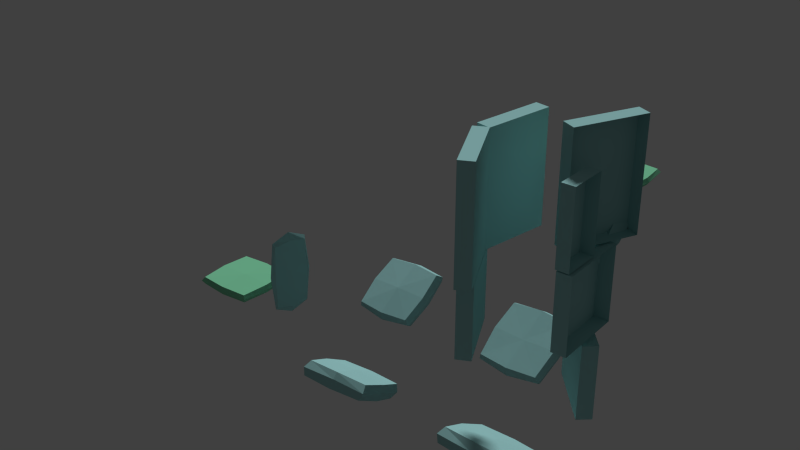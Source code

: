 # Source: high_plateforms.blend  (saved by Blender 2.70.0; exported with 4.5.12 LTS)
import bpy
from mathutils import Matrix  # noqa: F401  (used for matrix-valued properties, if any)

bpy.ops.wm.read_factory_settings(use_empty=True)
scene = bpy.context.scene
scene.name = 'Scene'

# ---- collections
col_collection_1 = bpy.data.collections.new('Collection 1'); scene.collection.children.link(col_collection_1)

# ---- materials (node trees are filled in below, after node groups)
mat_material_003 = bpy.data.materials.new('Material_003')
mat_material_003.alpha_threshold = 0.0
mat_material_003.use_transparent_shadow = False
mat_material_003.diffuse_color = (0.3458, 0.64, 0.64, 1.0)
mat_material_003.specular_color = (0.5, 0.5, 0.5)
mat_material_003.roughness = 0.5
mat_material_003.line_color = (0.0, 0.0, 0.0, 1.0)
mat_material_002 = bpy.data.materials.new('Material_002')
mat_material_002.alpha_threshold = 0.0
mat_material_002.use_transparent_shadow = False
mat_material_002.diffuse_color = (0.2266, 0.6512, 0.3929, 1.0)
mat_material_002.specular_color = (0.5, 0.5, 0.5)
mat_material_002.roughness = 0.5
mat_material_002.line_color = (0.0, 0.0, 0.0, 1.0)
mat_material = bpy.data.materials.new('Material')
mat_material.alpha_threshold = 0.0
mat_material.use_transparent_shadow = False
mat_material.diffuse_color = (0.3458, 0.64, 0.64, 1.0)
mat_material.specular_color = (0.5, 0.5, 0.5)
mat_material.roughness = 0.5
mat_material.line_color = (0.0, 0.0, 0.0, 1.0)
mat_material_004 = bpy.data.materials.new('Material_004')
mat_material_004.alpha_threshold = 0.0
mat_material_004.use_transparent_shadow = False
mat_material_004.diffuse_color = (0.3458, 0.64, 0.64, 1.0)
mat_material_004.specular_color = (0.5, 0.5, 0.5)
mat_material_004.roughness = 0.5
mat_material_004.line_color = (0.0, 0.0, 0.0, 1.0)
mat_material_005 = bpy.data.materials.new('Material_005')
mat_material_005.alpha_threshold = 0.0
mat_material_005.use_transparent_shadow = False
mat_material_005.diffuse_color = (0.3458, 0.64, 0.64, 1.0)
mat_material_005.specular_color = (0.5, 0.5, 0.5)
mat_material_005.roughness = 0.5
mat_material_005.line_color = (0.0, 0.0, 0.0, 1.0)
mat_material_006 = bpy.data.materials.new('Material_006')
mat_material_006.alpha_threshold = 0.0
mat_material_006.use_transparent_shadow = False
mat_material_006.diffuse_color = (0.3458, 0.64, 0.64, 1.0)
mat_material_006.specular_color = (0.5, 0.5, 0.5)
mat_material_006.roughness = 0.5
mat_material_006.line_color = (0.0, 0.0, 0.0, 1.0)
mat_material_001 = bpy.data.materials.new('Material_001')
mat_material_001.alpha_threshold = 0.0
mat_material_001.use_transparent_shadow = False
mat_material_001.diffuse_color = (0.3458, 0.64, 0.64, 1.0)
mat_material_001.specular_color = (0.5, 0.5, 0.5)
mat_material_001.roughness = 0.5
mat_material_001.line_color = (0.0, 0.0, 0.0, 1.0)

# ---- material node trees

# ---- world
world_world = bpy.data.worlds.new('World'); scene.world = world_world
world_world.color = (0.05088, 0.05088, 0.05088)
world_world.use_sun_shadow = False
world_world.sun_shadow_jitter_overblur = 0.0
world_world.cycles.sampling_method = 'MANUAL'
world_world.cycles.sample_map_resolution = 256

# ---- cameras
cam_camera_001 = bpy.data.cameras.new('Camera.001')
cam_camera_001.clip_end = 100.0
cam_camera_001.lens = 35.0
cam_camera_001.sensor_width = 32.0
cam_camera_001.sensor_height = 18.0
cam_camera_001.dof.focus_distance = 0.0
cam_camera_001.dof.aperture_fstop = 128.0

# ---- lights
light_hemi = bpy.data.lights.new('Hemi', 'SUN')
light_hemi.transmission_factor = 0.0
light_hemi.angle = 0.1993
light_hemi.energy = 1.0
light_hemi.shadow_buffer_clip_start = 0.5
light_hemi.shadow_soft_size = 0.1
light_hemi.shadow_cascade_max_distance = 1000.0
light_hemi.cycles.use_multiple_importance_sampling = False
light_hemi_001 = bpy.data.lights.new('Hemi.001', 'SUN')
light_hemi_001.transmission_factor = 0.0
light_hemi_001.angle = 0.1993
light_hemi_001.energy = 1.0
light_hemi_001.shadow_buffer_clip_start = 0.5
light_hemi_001.shadow_soft_size = 0.1
light_hemi_001.shadow_cascade_max_distance = 1000.0
light_hemi_001.cycles.use_multiple_importance_sampling = False

# ---- meshes
me_cube_005 = bpy.data.meshes.new('Cube.005')
me_cube_005.from_pydata([(-1.0, -1.0, -1.0), (-1.0, 1.0, -1.0), (1.0, 1.0, -1.0), (1.0, -1.0, -1.0), (-1.0, -1.0, 1.0), (-1.0, 1.0, 1.0), (1.0, 1.0, 1.0), (1.0, -1.0, 1.0), (-1.0, -1.0, 0.0), (-1.0, 0.0, 1.0), (-1.0, 1.0, 0.0), (-1.0, 0.0, -1.0), (0.0, 1.0, 1.0), (1.0, 1.0, 0.0), (0.0, 1.0, -1.0), (1.0, 0.0, 1.0), (1.0, -1.0, 0.0), (1.0, 0.0, -1.0), (0.0, -1.0, 1.0), (0.0, -1.0, -1.0), (-1.0, 0.0, 0.0), (0.0, 1.0, 0.0), (1.0, 0.0, 0.0), (0.0, -1.0, 0.0), (0.0, 0.0, -1.0), (0.0, 0.0, 1.0)], [], [(20, 10, 1), (21, 13, 2), (22, 16, 3), (23, 8, 0), (24, 14, 2), (25, 12, 5), (8, 20, 11), (4, 9, 20), (9, 5, 10), (10, 21, 14), (5, 12, 21), (12, 6, 13), (13, 22, 17), (6, 15, 22), (15, 7, 16), (16, 23, 19), (7, 18, 23), (18, 4, 8), (19, 24, 17), (0, 11, 24), (11, 1, 14), (18, 25, 9), (7, 15, 25), (15, 6, 12), (11, 20, 1), (14, 21, 2), (17, 22, 3), (19, 23, 0), (17, 24, 2), (9, 25, 5), (0, 8, 11), (8, 4, 20), (20, 9, 10), (1, 10, 14), (10, 5, 21), (21, 12, 13), (2, 13, 17), (13, 6, 22), (22, 15, 16), (3, 16, 19), (16, 7, 23), (23, 18, 8), (3, 19, 17), (19, 0, 24), (24, 11, 14), (4, 18, 9), (18, 7, 25), (25, 15, 12)])
me_cube_005.materials.append(mat_material_003)
me_cube_005.use_remesh_preserve_volume = False
me_cube_005.use_remesh_preserve_attributes = False
me_cube_005.use_mirror_vertex_groups = False
me_cube_005.update()
me_cube_004 = bpy.data.meshes.new('Cube.004')
me_cube_004.from_pydata([(-0.8334, -0.8329, -0.7083), (-0.8334, 0.8329, -0.7083), (0.8334, 0.8329, -0.7083), (0.8334, -0.8329, -0.7083), (-0.8334, -0.8329, 0.7083), (-0.8334, 0.8329, 0.7083), (0.8334, 0.8329, 0.7083), (0.8334, -0.8329, 0.7083), (-0.9069, -0.9064, 0.0), (-0.9069, 0.0, 0.7708), (-0.9069, 0.9064, 0.0), (-0.9069, 0.0, -0.7708), (0.0, 0.9064, 0.7708), (0.9069, 0.9064, 0.0), (0.0, 0.9064, -0.7708), (0.9069, 0.0, 0.7708), (0.9069, -0.9064, 0.0), (0.9069, 0.0, -0.7708), (0.0, -0.9064, 0.7708), (0.0, -0.9064, -0.7708), (-0.9687, -1.804e-07, 0.0), (-1.867e-07, 0.9633, 0.0), (0.9969, 1.425e-07, 0.0), (1.592e-07, -0.9838, 0.0), (0.0, 0.0, 0.9375)], [], [(20, 10, 1), (21, 13, 2), (22, 16, 3), (23, 8, 0), (24, 12, 5), (20, 11, 0), (4, 9, 20), (5, 10, 20), (21, 14, 1), (5, 12, 21), (6, 13, 21), (22, 17, 2), (6, 15, 22), (7, 16, 22), (23, 19, 3), (7, 18, 23), (4, 8, 23), (24, 9, 4), (7, 15, 24), (6, 12, 24), (11, 20, 1), (14, 21, 2), (17, 22, 3), (19, 23, 0), (9, 24, 5), (8, 20, 0), (8, 4, 20), (9, 5, 20), (10, 21, 1), (10, 5, 21), (12, 6, 21), (13, 22, 2), (13, 6, 22), (15, 7, 22), (16, 23, 3), (16, 7, 23), (18, 4, 23), (18, 24, 4), (18, 7, 24), (15, 6, 24)])
me_cube_004.materials.append(mat_material_002)
me_cube_004.use_remesh_preserve_volume = False
me_cube_004.use_remesh_preserve_attributes = False
me_cube_004.use_mirror_vertex_groups = False
me_cube_004.update()
me_cube = bpy.data.meshes.new('Cube')
me_cube.from_pydata([(0.5129, 0.7955, -0.7805), (0.5191, -0.7981, -0.7827), (-0.9833, -0.7977, -0.8154), (-0.9896, 0.7959, -0.8131), (0.9833, 0.7977, 0.8154), (0.9896, -0.7959, 0.8131), (-0.5129, -0.7955, 0.7805), (-0.5191, 0.7981, 0.7827), (0.5615, -0.001461, -0.8506), (-0.2594, 0.8659, -0.8671), (0.8141, 0.8669, 0.019), (-0.2526, -0.8683, -0.8696), (0.8209, -0.8673, 0.01655), (-1.074, -0.0009863, -0.8861), (-0.8141, -0.8669, -0.019), (-0.8209, 0.8673, -0.01655), (1.074, 0.0009861, 0.8861), (0.2526, 0.8683, 0.8696), (0.2594, -0.8659, 0.8671), (-0.5615, 0.001461, 0.8506), (-0.2527, -0.001215, -1.004), (0.483, 0.002286, 0.9781), (-0.00536, -0.9202, -0.001488), (-0.9943, 0.0002885, -0.02162), (0.002516, 0.9604, 0.001488)], [], [(20, 11, 2), (21, 19, 6), (22, 18, 6), (23, 19, 7), (9, 3, 15), (20, 13, 3), (0, 8, 20), (1, 11, 20), (21, 18, 5), (4, 17, 21), (7, 19, 21), (11, 22, 14), (1, 12, 22), (12, 5, 18), (23, 15, 3), (2, 14, 23), (6, 19, 23), (24, 15, 7), (10, 24, 17), (0, 9, 24), (13, 20, 2), (18, 21, 6), (14, 22, 6), (15, 23, 7), (24, 9, 15), (9, 20, 3), (9, 0, 20), (8, 1, 20), (16, 21, 5), (16, 4, 21), (17, 7, 21), (2, 11, 14), (11, 1, 22), (22, 12, 18), (13, 23, 3), (13, 2, 23), (14, 6, 23), (17, 24, 7), (4, 10, 17), (10, 0, 24)])
me_cube.materials.append(mat_material)
me_cube.use_remesh_preserve_volume = False
me_cube.use_remesh_preserve_attributes = False
me_cube.use_mirror_vertex_groups = False
me_cube.update()
me_cube_001 = bpy.data.meshes.new('Cube.001')
me_cube_001.from_pydata([(0.5353, 0.8247, -0.7692), (0.5462, -0.8276, -0.7709), (-0.9423, -0.8268, -0.7974), (-0.9532, 0.8256, -0.7956), (0.9423, 0.8268, 0.7974), (0.9532, -0.8256, 0.7956), (-0.5353, -0.8247, 0.7692), (-0.5462, 0.8276, 0.7709), (0.5884, -0.001535, -0.838), (-0.2274, 0.898, -0.8514), (0.804, 0.8986, 0.01533), (-0.2155, -0.9001, -0.8533), (0.8158, -0.8995, 0.01342), (-1.031, -0.0006534, -0.8668), (-0.804, -0.8986, -0.01533), (-0.8158, 0.8995, -0.01342), (1.031, 0.0006531, 0.8668), (0.2155, 0.9001, 0.8533), (0.2274, -0.898, 0.8514), (-0.5884, 0.001535, 0.838), (-0.07721, -0.0004192, -0.9678), (0.3572, 0.001747, 0.933), (-0.002327, -0.9558, -0.001164), (-0.8308, 0.001268, -0.04397), (0.005934, 0.9037, 0.001164)], [], [(20, 11, 2), (21, 19, 6), (22, 18, 6), (23, 19, 7), (9, 3, 15), (20, 13, 3), (0, 8, 20), (1, 11, 20), (21, 18, 5), (4, 17, 21), (7, 19, 21), (11, 22, 14), (1, 12, 22), (12, 5, 18), (23, 15, 3), (2, 14, 23), (6, 19, 23), (24, 15, 7), (10, 24, 17), (0, 9, 24), (13, 20, 2), (18, 21, 6), (14, 22, 6), (15, 23, 7), (24, 9, 15), (9, 20, 3), (9, 0, 20), (8, 1, 20), (16, 21, 5), (16, 4, 21), (17, 7, 21), (2, 11, 14), (11, 1, 22), (22, 12, 18), (13, 23, 3), (13, 2, 23), (14, 6, 23), (17, 24, 7), (4, 10, 17), (10, 0, 24)])
me_cube_001.materials.append(mat_material)
me_cube_001.use_remesh_preserve_volume = False
me_cube_001.use_remesh_preserve_attributes = False
me_cube_001.use_mirror_vertex_groups = False
me_cube_001.update()
me_cube_002 = bpy.data.meshes.new('Cube.002')
me_cube_002.from_pydata([(0.4753, 0.7554, -0.7892), (0.5481, -0.7466, -0.7755), (-0.9591, -0.7416, -0.8091), (-1.032, 0.7604, -0.8228), (0.9591, 0.7416, 0.8091), (1.032, -0.7604, 0.8228), (-0.4753, -0.7554, 0.7892), (-0.5481, 0.7466, 0.7755), (0.5569, 0.004743, -0.8514), (-0.3029, 0.8248, -0.8772), (0.7805, 0.8145, 0.01078), (-0.2236, -0.8098, -0.8622), (0.8597, -0.82, 0.02577), (-1.083, 0.01025, -0.8879), (-0.7805, -0.8145, -0.01078), (-0.8597, 0.82, -0.02577), (1.083, -0.01025, 0.8879), (0.2236, 0.8098, 0.8622), (0.3029, -0.8248, 0.8772), (-0.5569, -0.004743, 0.8514), (-0.1263, -0.004967, -0.962), (0.1544, 0.01273, 0.9111), (0.04429, -0.8754, 0.02699), (-0.9974, 0.003348, -0.02223), (-0.04924, 0.8526, -0.0325)], [], [(20, 11, 2), (21, 19, 6), (22, 18, 6), (23, 19, 7), (9, 3, 15), (20, 13, 3), (0, 8, 20), (8, 1, 11), (21, 18, 5), (4, 17, 21), (17, 7, 19), (11, 22, 14), (1, 12, 22), (12, 5, 18), (23, 15, 3), (2, 14, 23), (14, 6, 19), (24, 15, 7), (10, 24, 17), (0, 9, 24), (13, 20, 2), (18, 21, 6), (14, 22, 6), (15, 23, 7), (24, 9, 15), (9, 20, 3), (9, 0, 20), (20, 8, 11), (16, 21, 5), (16, 4, 21), (21, 17, 19), (2, 11, 14), (11, 1, 22), (22, 12, 18), (13, 23, 3), (13, 2, 23), (23, 14, 19), (17, 24, 7), (4, 10, 17), (10, 0, 24)])
me_cube_002.materials.append(mat_material)
me_cube_002.use_remesh_preserve_volume = False
me_cube_002.use_remesh_preserve_attributes = False
me_cube_002.use_mirror_vertex_groups = False
me_cube_002.update()
me_cube_006 = bpy.data.meshes.new('Cube.006')
me_cube_006.from_pydata([(-1.0, -1.0, -1.0), (-1.0, 1.0, -1.0), (1.0, 1.0, -1.0), (1.0, -1.0, -1.0), (-1.0, -1.0, 1.0), (-1.0, 1.0, 1.0), (1.0, 1.0, 1.0), (1.0, -1.0, 1.0), (-1.0, -1.0, 0.0), (-1.0, 0.0, 1.0), (-1.0, 1.0, 0.0), (-1.0, 0.0, -1.0), (0.0, 1.0, 1.0), (1.0, 1.0, 0.0), (0.0, 1.0, -1.0), (1.0, 0.0, 1.0), (1.0, -1.0, 0.0), (1.0, 0.0, -1.0), (0.0, -1.0, 1.0), (0.0, -1.0, -1.0), (-1.0, 0.0, 0.0), (0.0, 1.0, 0.0), (1.0, 0.0, 0.0), (0.0, -1.0, 0.0), (0.0, 0.0, -1.0), (0.0, 0.0, 1.0)], [], [(20, 10, 1), (21, 13, 2), (22, 16, 3), (23, 8, 0), (24, 14, 2), (25, 12, 5), (8, 20, 11), (4, 9, 20), (9, 5, 10), (10, 21, 14), (5, 12, 21), (12, 6, 13), (13, 22, 17), (6, 15, 22), (15, 7, 16), (16, 23, 19), (7, 18, 23), (18, 4, 8), (19, 24, 17), (0, 11, 24), (11, 1, 14), (18, 25, 9), (7, 15, 25), (15, 6, 12), (11, 20, 1), (14, 21, 2), (17, 22, 3), (19, 23, 0), (17, 24, 2), (9, 25, 5), (0, 8, 11), (8, 4, 20), (20, 9, 10), (1, 10, 14), (10, 5, 21), (21, 12, 13), (2, 13, 17), (13, 6, 22), (22, 15, 16), (3, 16, 19), (16, 7, 23), (23, 18, 8), (3, 19, 17), (19, 0, 24), (24, 11, 14), (4, 18, 9), (18, 7, 25), (25, 15, 12)])
me_cube_006.materials.append(mat_material_003)
me_cube_006.use_remesh_preserve_volume = False
me_cube_006.use_remesh_preserve_attributes = False
me_cube_006.use_mirror_vertex_groups = False
me_cube_006.update()
me_cube_007 = bpy.data.meshes.new('Cube.007')
me_cube_007.from_pydata([(-1.0, -1.0, -1.0), (-1.0, 1.0, -1.0), (1.0, 1.0, -1.0), (1.0, -1.0, -1.0), (-1.0, -1.0, 1.0), (-1.0, 1.0, 1.0), (1.0, 1.0, 1.0), (1.0, -1.0, 1.0), (-1.0, -1.0, 0.0), (-1.0, 0.0, 1.0), (-1.0, 1.0, 0.0), (-1.0, 0.0, -1.0), (0.0, 1.0, 1.0), (1.0, 1.0, 0.0), (0.0, 1.0, -1.0), (1.0, 0.0, 1.0), (1.0, -1.0, 0.0), (1.0, 0.0, -1.0), (0.0, -1.0, 1.0), (0.0, -1.0, -1.0), (0.0, 1.0, 0.0), (1.0, 0.0, 0.0), (0.0, -1.0, 0.0), (0.0, 0.0, -1.0), (0.0, 0.0, 1.0)], [], [(20, 13, 2), (21, 16, 3), (22, 8, 0), (23, 14, 2), (24, 12, 5), (10, 20, 14), (5, 12, 20), (12, 6, 13), (13, 21, 17), (6, 15, 21), (15, 7, 16), (16, 22, 19), (7, 18, 22), (18, 4, 8), (19, 23, 17), (0, 11, 23), (11, 1, 14), (18, 24, 9), (7, 15, 24), (15, 6, 12), (14, 20, 2), (17, 21, 3), (19, 22, 0), (17, 23, 2), (9, 24, 5), (1, 10, 14), (10, 5, 20), (20, 12, 13), (2, 13, 17), (13, 6, 21), (21, 15, 16), (3, 16, 19), (16, 7, 22), (22, 18, 8), (3, 19, 17), (19, 0, 23), (23, 11, 14), (4, 18, 9), (18, 7, 24), (24, 15, 12)])
me_cube_007.materials.append(mat_material_004)
me_cube_007.use_remesh_preserve_volume = False
me_cube_007.use_remesh_preserve_attributes = False
me_cube_007.use_mirror_vertex_groups = False
me_cube_007.update()
me_cube_008 = bpy.data.meshes.new('Cube.008')
me_cube_008.from_pydata([(-1.0, -1.0, -1.0), (-1.0, 1.0, -1.0), (1.0, 1.0, -1.0), (1.0, -1.0, -1.0), (-1.0, -1.0, 1.0), (-1.0, 1.0, 1.0), (1.0, 1.0, 1.0), (1.0, -1.0, 1.0), (-1.0, -1.0, 0.0), (-1.0, 0.0, 1.0), (-1.0, 1.0, 0.0), (-1.0, 0.0, -1.0), (0.0, 1.0, 1.0), (1.0, 1.0, 0.0), (0.0, 1.0, -1.0), (1.0, 0.0, 1.0), (1.0, -1.0, 0.0), (1.0, 0.0, -1.0), (0.0, -1.0, 1.0), (0.0, -1.0, -1.0), (-1.0, 0.0, 0.0), (0.0, 1.0, 0.0), (1.0, 0.0, 0.0), (0.0, -1.0, 0.0), (0.0, 0.0, -1.0), (0.0, 0.0, 1.0)], [], [(20, 10, 1), (21, 13, 2), (22, 16, 3), (23, 8, 0), (24, 14, 2), (25, 12, 5), (8, 20, 11), (4, 9, 20), (9, 5, 10), (10, 21, 14), (5, 12, 21), (12, 6, 13), (13, 22, 17), (6, 15, 22), (15, 7, 16), (16, 23, 19), (7, 18, 23), (18, 4, 8), (19, 24, 17), (0, 11, 24), (11, 1, 14), (18, 25, 9), (7, 15, 25), (15, 6, 12), (11, 20, 1), (14, 21, 2), (17, 22, 3), (19, 23, 0), (17, 24, 2), (9, 25, 5), (0, 8, 11), (8, 4, 20), (20, 9, 10), (1, 10, 14), (10, 5, 21), (21, 12, 13), (2, 13, 17), (13, 6, 22), (22, 15, 16), (3, 16, 19), (16, 7, 23), (23, 18, 8), (3, 19, 17), (19, 0, 24), (24, 11, 14), (4, 18, 9), (18, 7, 25), (25, 15, 12)])
me_cube_008.materials.append(mat_material_003)
me_cube_008.use_remesh_preserve_volume = False
me_cube_008.use_remesh_preserve_attributes = False
me_cube_008.use_mirror_vertex_groups = False
me_cube_008.update()
me_cube_009 = bpy.data.meshes.new('Cube.009')
me_cube_009.from_pydata([(0.4094, 0.9387, -0.8161), (0.4326, -0.9437, -0.8195), (-1.112, -0.9421, -0.8683), (-1.136, 0.9403, -0.8649), (1.112, 0.9421, 0.8683), (1.136, -0.9403, 0.8649), (-0.4094, -0.9387, 0.8161), (-0.4326, 0.9437, 0.8195), (0.4581, -0.002706, -0.89), (-0.3952, 1.022, -0.9147), (0.828, 1.023, 0.02839), (-0.3699, -1.026, -0.9184), (0.8533, -1.025, 0.02473), (-1.223, -0.0009503, -0.9431), (-0.828, -1.023, -0.02839), (-0.8533, 1.025, -0.02473), (1.223, 0.00095, 0.9431), (0.3699, 1.026, 0.9184), (0.3952, -1.022, 0.9147), (-0.4581, 0.002706, 0.89), (-0.1831, -0.0008752, -1.007), (0.4387, 0.002097, 0.937), (0.003617, -1.075, -0.002223), (-1.022, 0.001068, -0.0323), (-0.005709, 1.105, 0.002223)], [], [(20, 11, 2), (21, 19, 6), (22, 18, 6), (23, 19, 7), (9, 3, 15), (20, 13, 3), (0, 8, 20), (8, 1, 11), (21, 18, 5), (4, 17, 21), (17, 7, 19), (11, 22, 14), (1, 12, 22), (12, 5, 18), (23, 15, 3), (2, 14, 23), (6, 19, 23), (24, 15, 7), (10, 24, 17), (0, 9, 24), (13, 20, 2), (18, 21, 6), (14, 22, 6), (15, 23, 7), (24, 9, 15), (9, 20, 3), (9, 0, 20), (20, 8, 11), (16, 21, 5), (16, 4, 21), (21, 17, 19), (2, 11, 14), (11, 1, 22), (22, 12, 18), (13, 23, 3), (13, 2, 23), (14, 6, 23), (17, 24, 7), (4, 10, 17), (10, 0, 24)])
me_cube_009.materials.append(mat_material)
me_cube_009.use_remesh_preserve_volume = False
me_cube_009.use_remesh_preserve_attributes = False
me_cube_009.use_mirror_vertex_groups = False
me_cube_009.update()
me_cube_010 = bpy.data.meshes.new('Cube.010')
me_cube_010.from_pydata([(-1.0, -1.0, -1.0), (-1.0, 1.0, -1.0), (1.0, 1.0, -1.0), (1.0, -1.0, -1.0), (-1.0, -1.0, 1.0), (-1.0, 1.0, 1.0), (1.0, 1.0, 1.0), (1.0, -1.0, 1.0)], [], [(5, 6, 2), (6, 7, 3), (7, 4, 0), (0, 1, 2), (7, 6, 5), (1, 5, 2), (2, 6, 3), (3, 7, 0), (3, 0, 2), (4, 7, 5)])
me_cube_010.materials.append(mat_material_003)
me_cube_010.use_remesh_preserve_volume = False
me_cube_010.use_remesh_preserve_attributes = False
me_cube_010.use_mirror_vertex_groups = False
me_cube_010.update()
me_cube_011 = bpy.data.meshes.new('Cube.011')
me_cube_011.from_pydata([(-0.9648, -0.8674, -0.7083), (-0.9648, 0.8674, -0.7083), (0.9648, 0.8674, -0.7083), (0.9648, -0.8674, -0.7083), (-0.9648, -0.8674, 0.7083), (-0.9648, 0.8674, 0.7083), (0.9648, 0.8674, 0.7083), (0.9648, -0.8674, 0.7083), (-1.05, -0.944, 0.0), (-1.05, 0.0, 0.7708), (-1.05, 0.944, 0.0), (-1.05, 0.0, -0.7708), (0.0, 0.944, 0.7708), (1.05, 0.944, 0.0), (0.0, 0.944, -0.7708), (1.05, 0.0, 0.7708), (1.05, -0.944, 0.0), (1.05, 0.0, -0.7708), (0.0, -0.944, 0.7708), (0.0, -0.944, -0.7708), (-1.133, -1.936e-07, 0.0), (-1.616e-07, 1.028, 0.0), (1.105, 2.317e-07, 0.0), (1.785e-07, -1.015, 0.0), (0.0, 0.0, 0.9375)], [], [(20, 10, 1), (21, 13, 2), (22, 16, 3), (23, 8, 0), (24, 12, 5), (20, 11, 0), (4, 9, 20), (5, 10, 20), (21, 14, 1), (5, 12, 21), (6, 13, 21), (22, 17, 2), (6, 15, 22), (7, 16, 22), (23, 19, 3), (7, 18, 23), (4, 8, 23), (24, 9, 4), (7, 15, 24), (6, 12, 24), (11, 20, 1), (14, 21, 2), (17, 22, 3), (19, 23, 0), (9, 24, 5), (8, 20, 0), (8, 4, 20), (9, 5, 20), (10, 21, 1), (10, 5, 21), (12, 6, 21), (13, 22, 2), (13, 6, 22), (15, 7, 22), (16, 23, 3), (16, 7, 23), (18, 4, 23), (18, 24, 4), (18, 7, 24), (15, 6, 24)])
me_cube_011.materials.append(mat_material_002)
me_cube_011.use_remesh_preserve_volume = False
me_cube_011.use_remesh_preserve_attributes = False
me_cube_011.use_mirror_vertex_groups = False
me_cube_011.update()
me_cube_003 = bpy.data.meshes.new('Cube.003')
me_cube_003.from_pydata([(-1.0, -1.0, -1.0), (-1.0, 1.0, -1.0), (1.0, 1.0, -1.0), (1.0, -1.0, -1.0), (-1.0, -1.0, 1.0), (-1.0, 1.0, 1.0), (1.0, 1.0, 1.0), (1.0, -1.0, 1.0), (-1.0, -1.0, 0.0), (-1.0, 0.0, 1.0), (-1.0, 1.0, 0.0), (-1.0, 0.0, -1.0), (0.0, 1.0, 1.0), (1.0, 1.0, 0.0), (0.0, 1.0, -1.0), (1.0, 0.0, 1.0), (1.0, -1.0, 0.0), (1.0, 0.0, -1.0), (0.0, -1.0, 1.0), (0.0, -1.0, -1.0), (-1.0, 0.0, 0.0), (0.0, 1.0, 0.0), (1.0, 0.0, 0.0), (0.0, -1.0, 0.0), (0.0, 0.0, -1.0), (0.0, 0.0, 1.0)], [], [(20, 10, 1), (21, 13, 2), (22, 16, 3), (23, 8, 0), (24, 14, 2), (25, 12, 5), (8, 20, 11), (4, 9, 20), (9, 5, 10), (10, 21, 14), (5, 12, 21), (12, 6, 13), (13, 22, 17), (6, 15, 22), (15, 7, 16), (16, 23, 19), (7, 18, 23), (18, 4, 8), (19, 24, 17), (0, 11, 24), (11, 1, 14), (18, 25, 9), (7, 15, 25), (15, 6, 12), (11, 20, 1), (14, 21, 2), (17, 22, 3), (19, 23, 0), (17, 24, 2), (9, 25, 5), (0, 8, 11), (8, 4, 20), (20, 9, 10), (1, 10, 14), (10, 5, 21), (21, 12, 13), (2, 13, 17), (13, 6, 22), (22, 15, 16), (3, 16, 19), (16, 7, 23), (23, 18, 8), (3, 19, 17), (19, 0, 24), (24, 11, 14), (4, 18, 9), (18, 7, 25), (25, 15, 12)])
me_cube_003.materials.append(mat_material_003)
me_cube_003.use_remesh_preserve_volume = False
me_cube_003.use_remesh_preserve_attributes = False
me_cube_003.use_mirror_vertex_groups = False
me_cube_003.update()
me_cube_012 = bpy.data.meshes.new('Cube.012')
me_cube_012.from_pydata([(-1.0, -1.0, -1.0), (-1.0, 1.0, -1.0), (1.0, 1.0, -1.0), (1.0, -1.0, -1.0), (-1.0, -1.0, 1.0), (-1.0, 1.0, 1.0), (1.0, 1.0, 1.0), (1.0, -1.0, 1.0)], [], [(5, 6, 2), (6, 7, 3), (7, 4, 0), (0, 1, 2), (7, 6, 5), (1, 5, 2), (2, 6, 3), (3, 7, 0), (3, 0, 2), (4, 7, 5)])
me_cube_012.materials.append(mat_material_005)
me_cube_012.use_remesh_preserve_volume = False
me_cube_012.use_remesh_preserve_attributes = False
me_cube_012.use_mirror_vertex_groups = False
me_cube_012.update()
me_cube_013 = bpy.data.meshes.new('Cube.013')
me_cube_013.from_pydata([(-1.0, -1.0, -1.0), (-1.0, 1.0, -1.0), (1.0, 1.0, -1.0), (1.0, -1.0, -1.0), (-1.0, -1.0, 1.0), (-1.0, 1.0, 1.0), (1.0, 1.0, 1.0), (1.0, -1.0, 1.0), (-1.0, -1.0, 0.0), (-1.0, 0.0, 1.0), (-1.0, 1.0, 0.0), (-1.0, 0.0, -1.0), (0.0, 1.0, 1.0), (1.0, 1.0, 0.0), (0.9943, 1.603, -1.0), (1.0, 0.0, 1.0), (1.0, -1.0, 0.0), (1.0, 0.0, -1.0), (0.0, -1.0, 1.0), (0.0, -1.0, -1.0), (-1.0, 0.0, 0.0), (0.0, 1.0, 0.0), (1.0, 0.0, 0.0), (0.0, -1.0, 0.0), (0.0, 0.0, -1.0), (0.0, 0.0, 1.0), (-0.1109, -0.9914, 0.8046), (-0.3573, 0.8919, 0.902), (1.01, 1.008, 1.007), (1.019, -0.9997, 1.004), (-6.876, -1.28, 2.917), (-5.694, -0.04646, 2.522), (-5.28, -0.4125, 3.027), (-4.462, -0.8758, 3.226), (-3.494, -1.136, 1.861), (-6.056, -0.6312, 2.861), (-3.74, 0.7477, 1.958), (-0.2341, -0.04976, 0.8533), (-5.678, -0.303, 2.873), (-2.39, 0.7421, 2.267), (0.02962, 1.004, 1.005), (-4.984, -0.4817, 3.249), (-2.143, -1.141, 2.17), (1.059, -0.136, 1.02), (-6.201, -1.283, 3.071), (0.5642, -0.9942, 0.959), (-3.617, -0.194, 1.909), (-3.065, 0.7449, 2.113), (-2.267, -0.1996, 2.218), (-2.819, -1.138, 2.015), (0.441, -0.05256, 1.008), (-5.381, -0.634, 3.015)], [], [(20, 10, 1), (13, 2, 14), (22, 16, 3), (23, 8, 0), (24, 14, 2), (25, 12, 5), (8, 20, 11), (4, 9, 20), (9, 5, 10), (21, 14, 1), (5, 12, 21), (12, 6, 13), (13, 22, 17), (6, 15, 22), (15, 7, 16), (16, 23, 19), (7, 18, 23), (18, 4, 8), (19, 24, 17), (0, 11, 24), (1, 14, 24), (18, 25, 9), (7, 15, 25), (15, 6, 12), (11, 20, 1), (21, 13, 14), (17, 22, 3), (19, 23, 0), (17, 24, 2), (9, 25, 5), (0, 8, 11), (8, 4, 20), (20, 9, 10), (10, 21, 1), (10, 5, 21), (21, 12, 13), (2, 13, 17), (13, 6, 22), (22, 15, 16), (3, 16, 19), (16, 7, 23), (23, 18, 8), (3, 19, 17), (19, 0, 24), (11, 1, 24), (4, 18, 9), (18, 7, 25), (25, 15, 12), (46, 36, 27), (39, 28, 40), (42, 29, 43), (49, 34, 26), (50, 40, 28), (38, 31, 35), (34, 46, 37), (35, 46, 34), (31, 36, 46), (47, 40, 27), (38, 47, 36), (32, 39, 47), (48, 43, 28), (41, 48, 39), (33, 42, 48), (42, 49, 45), (33, 44, 49), (44, 30, 34), (45, 50, 43), (26, 37, 50), (37, 27, 40), (44, 51, 35), (33, 41, 51), (32, 38, 51), (37, 46, 27), (47, 39, 40), (48, 42, 43), (45, 49, 26), (43, 50, 28), (51, 38, 35), (26, 34, 37), (30, 35, 34), (35, 31, 46), (36, 47, 27), (31, 38, 36), (38, 32, 47), (39, 48, 28), (32, 41, 39), (41, 33, 48), (29, 42, 45), (42, 33, 49), (49, 44, 34), (29, 45, 43), (45, 26, 50), (50, 37, 40), (30, 44, 35), (44, 33, 51), (41, 32, 51)])
me_cube_013.polygons.foreach_set('material_index', [0, 0, 0, 0, 0, 0, 0, 0, 0, 0, 0, 0, 0, 0, 0, 0, 0, 0, 0, 0, 0, 0, 0, 0, 0, 0, 0, 0, 0, 0, 0, 0, 0, 0, 0, 0, 0, 0, 0, 0, 0, 0, 0, 0, 0, 0, 0, 0, 1, 1, 1, 1, 1, 1, 1, 1, 1, 1, 1, 1, 1, 1, 1, 1, 1, 1, 1, 1, 1, 1, 1, 1, 1, 1, 1, 1, 1, 1, 1, 1, 1, 1, 1, 1, 1, 1, 1, 1, 1, 1, 1, 1, 1, 1, 1, 1])
me_cube_013.materials.append(mat_material_006)
me_cube_013.materials.append(mat_material_001)
me_cube_013.use_remesh_preserve_volume = False
me_cube_013.use_remesh_preserve_attributes = False
me_cube_013.use_mirror_vertex_groups = False
me_cube_013.update()
me_cube_015 = bpy.data.meshes.new('Cube.015')
me_cube_015.from_pydata([(-0.605, -0.7766, -0.7786), (-0.8251, 0.7855, -0.7786), (0.605, 0.7766, -0.7786), (0.8251, -0.7855, -0.7786), (-0.605, -0.7766, 0.7786), (-0.8251, 0.7855, 0.7786), (0.605, 0.7766, 0.7786), (0.8251, -0.7855, 0.7786), (-0.6584, -0.8452, 0.0), (-0.7781, 0.004828, 0.8473), (-0.8979, 0.8548, 0.0), (-0.7781, 0.004828, -0.8473), (-0.1197, 0.85, 0.8473), (0.6584, 0.8452, 0.0), (-0.1197, 0.85, -0.8473), (0.7781, -0.004828, 0.8473), (0.8979, -0.8548, 0.0), (0.7781, -0.004828, -0.8473), (0.1197, -0.85, 0.8473), (0.1197, -0.85, -0.8473), (-0.9464, 0.005872, 0.0), (-0.1456, 1.034, 0.0), (0.9464, -0.005872, 0.0), (0.1456, -1.034, 0.0), (0.0, 0.0, -1.031), (0.0, 0.0, 1.031)], [], [(20, 10, 1), (21, 13, 2), (22, 16, 3), (23, 8, 0), (24, 14, 2), (12, 5, 9), (20, 11, 0), (4, 9, 20), (5, 10, 20), (21, 14, 1), (5, 12, 21), (6, 13, 21), (22, 17, 2), (6, 15, 22), (7, 16, 22), (23, 19, 3), (7, 18, 23), (4, 8, 23), (19, 24, 17), (0, 11, 24), (11, 1, 14), (25, 9, 4), (15, 25, 18), (6, 12, 25), (11, 20, 1), (14, 21, 2), (17, 22, 3), (19, 23, 0), (17, 24, 2), (25, 12, 9), (8, 20, 0), (8, 4, 20), (9, 5, 20), (10, 21, 1), (10, 5, 21), (12, 6, 21), (13, 22, 2), (13, 6, 22), (15, 7, 22), (16, 23, 3), (16, 7, 23), (18, 4, 23), (3, 19, 17), (19, 0, 24), (24, 11, 14), (18, 25, 4), (7, 15, 18), (15, 6, 25)])
me_cube_015.materials.append(mat_material_003)
me_cube_015.use_remesh_preserve_volume = False
me_cube_015.use_remesh_preserve_attributes = False
me_cube_015.use_mirror_vertex_groups = False
me_cube_015.update()

# ---- objects
ob_hemi = bpy.data.objects.new('Hemi', light_hemi)
ob_cube_004 = bpy.data.objects.new('Cube_004', me_cube_005)
ob_cube_003 = bpy.data.objects.new('Cube_003', me_cube_004)
ob_cube = bpy.data.objects.new('Cube', me_cube)
ob_camera = bpy.data.objects.new('Camera', cam_camera_001)
ob_cube_001 = bpy.data.objects.new('Cube_001', me_cube_001)
ob_cube_002 = bpy.data.objects.new('Cube_002', me_cube_002)
ob_cube_005 = bpy.data.objects.new('Cube_005', me_cube_006)
ob_cube_006 = bpy.data.objects.new('Cube_006', me_cube_007)
ob_cube_007 = bpy.data.objects.new('Cube_007', me_cube_008)
ob_cube_008 = bpy.data.objects.new('Cube_008', me_cube_009)
ob_cube_009 = bpy.data.objects.new('Cube_009', me_cube_010)
ob_cube_010 = bpy.data.objects.new('Cube_010', me_cube_011)
ob_cube_011 = bpy.data.objects.new('Cube_011', me_cube_003)
ob_cube_012 = bpy.data.objects.new('Cube_012', me_cube_012)
ob_cube_013 = bpy.data.objects.new('Cube_013', me_cube_013)
ob_cube_015 = bpy.data.objects.new('Cube_015', me_cube_015)
ob_hemi_001 = bpy.data.objects.new('Hemi.001', light_hemi_001)

# ---- transforms, parenting, visibility, modifiers, constraints
ob_hemi.location = (-5.823, 7.83, 10.02)
ob_hemi.rotation_euler = (-0.7811, 0.04375, 0.7254)
ob_hemi.lineart.crease_threshold = 0.0
ob_cube_004.location = (5.487, -2.161, 4.098)
ob_cube_004.rotation_euler = (0.0, -0.0, -2.672)
ob_cube_004.scale = (0.2459, 1.186, 1.258)
ob_cube_004.lineart.crease_threshold = 0.0
ob_cube_003.location = (-6.146, -0.4441, -0.1927)
ob_cube_003.rotation_euler = (0.0, -0.0, -3.142)
ob_cube_003.scale = (1.258, 1.258, 0.2098)
ob_cube_003.lineart.crease_threshold = 0.0
ob_cube.location = (-1.016, 2.548, -0.1646)
ob_cube.rotation_euler = (-0.0262, 0.9653, 1.539)
ob_cube.scale = (0.3371, 1.315, 1.301)
ob_cube.lineart.crease_threshold = 0.0
ob_camera.location = (-7.263, 8.246, 6.56)
ob_camera.rotation_euler = (1.109, 0.01082, -2.327)
ob_camera.scale = (1.255, 1.255, 1.255)
ob_camera.lineart.crease_threshold = 0.0
ob_cube_001.location = (4.42, 2.655, -0.1646)
ob_cube_001.rotation_euler = (-0.0262, 0.9653, 1.539)
ob_cube_001.scale = (0.3516, 1.344, 1.417)
ob_cube_001.lineart.crease_threshold = 0.0
ob_cube_002.location = (1.312, -2.786, -0.1646)
ob_cube_002.rotation_euler = (-0.1616, 0.9585, -1.585)
ob_cube_002.scale = (0.3478, 1.378, 1.381)
ob_cube_002.lineart.crease_threshold = 0.0
ob_cube_005.location = (8.097, -0.2692, 2.218)
ob_cube_005.rotation_euler = (0.0, -0.0, -2.405)
ob_cube_005.scale = (0.2459, 1.186, 1.258)
ob_cube_005.lineart.crease_threshold = 0.0
ob_cube_006.location = (8.604, -1.275, 5.008)
ob_cube_006.rotation_euler = (0.0, -0.0, -3.113)
ob_cube_006.scale = (0.2459, 1.186, 1.258)
ob_cube_006.lineart.crease_threshold = 0.0
ob_cube_007.location = (5.344, -0.2276, 7.321)
ob_cube_007.rotation_euler = (0.0, -0.0, -0.162)
ob_cube_007.scale = (0.2459, 1.186, 1.885)
ob_cube_007.lineart.crease_threshold = 0.0
ob_cube_008.location = (6.877, -2.786, -0.1646)
ob_cube_008.rotation_euler = (-0.0262, 0.9653, -1.603)
ob_cube_008.scale = (0.3316, 1.258, 1.258)
ob_cube_008.lineart.crease_threshold = 0.0
ob_cube_009.location = (8.357, -0.4049, 8.151)
ob_cube_009.rotation_euler = (0.0, -0.0, 2.707)
ob_cube_009.scale = (0.2459, 1.186, 1.802)
ob_cube_009.lineart.crease_threshold = 0.0
ob_cube_010.location = (7.588, 1.962, 7.314)
ob_cube_010.rotation_euler = (0.0, -0.0, -3.142)
ob_cube_010.scale = (0.8776, 0.8776, 0.1463)
ob_cube_010.lineart.crease_threshold = 0.0
ob_cube_011.location = (5.728, -2.617, 7.323)
ob_cube_011.rotation_euler = (0.0, 0.0, 0.4727)
ob_cube_011.scale = (0.2459, 1.186, 1.906)
ob_cube_011.lineart.crease_threshold = 0.0
ob_cube_012.location = (8.565, -1.844, 7.566)
ob_cube_012.rotation_euler = (0.0, -0.0, -3.131)
ob_cube_012.scale = (0.2176, 0.6301, 1.258)
ob_cube_012.lineart.crease_threshold = 0.0
ob_cube_013.location = (7.725, 0.07754, 4.39)
ob_cube_013.rotation_euler = (0.0, -0.0, -2.41)
ob_cube_013.scale = (0.2312, 0.6689, 0.8647)
ob_cube_013.lineart.crease_threshold = 0.0
ob_cube_015.location = (-2.904, -1.22, 1.596)
ob_cube_015.rotation_euler = (0.0, -0.0, 2.847)
ob_cube_015.scale = (0.1487, 0.7407, 1.52)
ob_cube_015.lineart.crease_threshold = 0.0
ob_hemi_001.location = (-5.823, 7.83, 10.02)
ob_hemi_001.rotation_euler = (-0.7811, 0.04375, 0.7254)
ob_hemi_001.lineart.crease_threshold = 0.0

# ---- collection membership
col_collection_1.objects.link(ob_hemi)
col_collection_1.objects.link(ob_cube_004)
col_collection_1.objects.link(ob_cube_003)
col_collection_1.objects.link(ob_cube)
col_collection_1.objects.link(ob_camera)
col_collection_1.objects.link(ob_cube_001)
col_collection_1.objects.link(ob_cube_002)
col_collection_1.objects.link(ob_cube_005)
col_collection_1.objects.link(ob_cube_006)
col_collection_1.objects.link(ob_cube_007)
col_collection_1.objects.link(ob_cube_008)
col_collection_1.objects.link(ob_cube_009)
col_collection_1.objects.link(ob_cube_010)
col_collection_1.objects.link(ob_cube_011)
col_collection_1.objects.link(ob_cube_012)
col_collection_1.objects.link(ob_cube_013)
col_collection_1.objects.link(ob_cube_015)
col_collection_1.objects.link(ob_hemi_001)

# ---- scene / render settings (as saved in the file)
scene.frame_start = 1; scene.frame_end = 250; scene.frame_set(1)
scene.render.engine = 'BLENDER_EEVEE_NEXT'
scene.render.resolution_percentage = 50
scene.render.dither_intensity = 0.0
scene.cycles.use_denoising = False
scene.cycles.samples = 10
scene.cycles.sampling_pattern = 'TABULATED_SOBOL'
scene.cycles.light_sampling_threshold = 0.0
scene.cycles.use_adaptive_sampling = False
scene.cycles.use_light_tree = False
scene.cycles.blur_glossy = 0.0
scene.cycles.volume_bounces = 1
scene.cycles.pixel_filter_type = 'GAUSSIAN'
scene.cycles.sample_clamp_indirect = 0.0
scene.view_settings.view_transform = 'Standard'
bpy.context.view_layer.update()

# ---- added for rendering (the .blend has no active camera): camera
cam_auto = bpy.data.cameras.new('AutoCamera')
cam_auto.lens = 50.0
cam_auto.sensor_width = 36.0
cam_auto.clip_end = 1000.0
ob_auto_camera = bpy.data.objects.new('AutoCamera', cam_auto)
scene.collection.objects.link(ob_auto_camera)
ob_auto_camera.location = (21.4521, -24.5091, 20.5806)
ob_auto_camera.rotation_euler = (1.09748, -7.21219e-08, 0.694738)
scene.camera = ob_auto_camera
bpy.context.view_layer.update()
